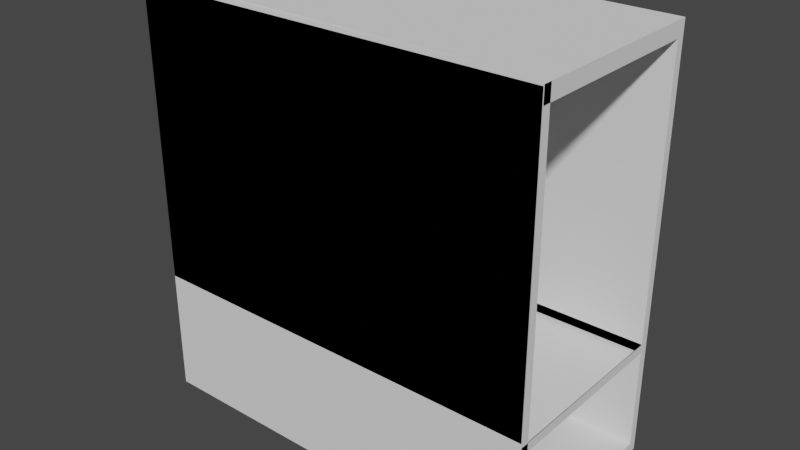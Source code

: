 # Source: porta_cpu.blend  (saved by Blender 2.80.75; exported with 4.5.12 LTS)
import bpy
from mathutils import Matrix  # noqa: F401  (used for matrix-valued properties, if any)

bpy.ops.wm.read_factory_settings(use_empty=True)
scene = bpy.context.scene
scene.name = 'Scene'

# ---- collections
col_collection = bpy.data.collections.new('Collection'); scene.collection.children.link(col_collection)

# ---- world
world_world = bpy.data.worlds.new('World'); scene.world = world_world
world_world.use_nodes = True; world_world.node_tree.nodes.clear()
_N = world_world.node_tree.nodes; _L = world_world.node_tree.links
n0 = _N.new('ShaderNodeOutputWorld'); n0.name = 'World Output'; n0.location = (300, 300)
n1 = _N.new('ShaderNodeBackground'); n1.name = 'Background'; n1.location = (10, 300)
n1.inputs[0].default_value = (0.05088, 0.05088, 0.05088, 1.0)
_L.new(n1.outputs[0], n0.inputs[0])
n0.is_active_output = True
world_world.color = (0.05088, 0.05088, 0.05088)
world_world.use_sun_shadow = False
world_world.sun_shadow_jitter_overblur = 0.0

# ---- meshes
me_plane = bpy.data.meshes.new('Plane')
me_plane.from_pydata([(-1.0, -1.0, 0.0), (1.0, -1.0, 0.0), (-1.0, 1.0, 0.0), (1.0, 1.0, 0.0), (-1.0, -1.0, -0.08508), (1.0, -1.0, -0.08508), (-1.0, 1.0, -0.08508), (1.0, 1.0, -0.08508), (-1.0, 1.0, -0.08508), (1.0, 1.0, -0.08508), (-1.0, 1.0, -0.08508), (1.0, 1.0, -0.08508), (-1.0, 1.0, -0.08508), (1.0, 1.0, -0.08508), (-1.0, 1.0, -0.9827), (1.0, 1.0, -0.9827), (-1.0, 0.9148, -0.08508), (1.0, 0.9148, -0.08508), (-1.0, 0.9148, -0.9827), (1.0, 0.9148, -0.9827), (-1.0, 0.9148, -0.9827), (1.0, 0.9148, -0.9827), (-1.0, -1.0, -1.019), (1.0, -1.0, -1.019), (-1.0, 0.9148, -0.9827), (1.0, 0.9148, -0.9827), (-1.0, -1.0, -0.08508), (1.0, -1.0, -0.08508), (-1.0, -1.0, -1.019), (1.0, -1.0, -1.019), (-1.0, -1.0, -0.08508), (1.0, -1.0, -0.08508), (-1.0, -0.9038, -1.019), (1.0, -0.9038, -1.019), (-1.0, -0.9038, -0.08508), (1.0, -0.9038, -0.08508), (-1.0, -0.9923, -0.9827), (1.0, -0.9923, -0.9827), (-1.0, 0.9148, -0.9827), (1.0, 0.9148, -0.9827), (-1.0, -0.9923, -0.9827), (1.0, -0.9923, -0.9827), (-1.0, 0.9148, -0.9091), (1.0, 0.9148, -0.9091), (-1.0, -0.9923, -0.9091), (1.0, -0.9923, -0.9091), (-1.0, -1.0, -3.393), (1.0, -1.0, -3.405), (-1.0, -0.9038, -3.398), (1.0, -0.9038, -3.406), (-1.0, 1.0, -3.404), (1.0, 1.0, -3.404), (-1.0, 0.9148, -3.404), (1.0, 0.9148, -3.404), (-1.0, 0.9148, -3.404), (1.0, 0.9148, -3.404), (-1.0, 0.9148, -3.404), (1.0, 0.9148, -3.404), (-1.0, 0.9148, -3.404), (1.0, 0.9148, -3.404), (-1.0, -0.9025, -3.404), (1.0, -0.9025, -3.404), (-1.0, -0.9877, -3.404), (1.0, -0.9877, -3.404), (-1.0, -0.9877, -3.404), (1.0, -0.9877, -3.404), (-1.0, -0.9877, -3.404), (1.0, -0.9877, -3.404), (-1.0, -0.9877, -3.404), (1.0, -0.9877, -3.404), (-1.0, 0.9148, -3.279), (1.0, 0.9148, -3.279), (-1.0, -0.9025, -3.279), (1.0, -0.9025, -3.279), (-1.0, -0.9877, -3.279), (1.0, -0.9877, -3.279), (-1.0, -0.9877, -3.279), (1.0, -0.9877, -3.279), (-1.0, -0.9877, -3.279), (1.0, -0.9877, -3.279), (-1.0, -0.9877, -3.279), (1.0, -0.9877, -3.279), (-1.0, -1.0, -3.395), (1.0, -1.0, -3.395), (-1.0, 1.0, -3.335), (1.0, 1.0, -3.335)], [], [(0, 2, 3, 1), (4, 5, 7, 6), (3, 2, 6, 7), (0, 1, 5, 4), (1, 3, 7, 5), (2, 0, 4, 6), (7, 6, 8, 9), (9, 8, 10, 11), (12, 14, 18, 16), (17, 16, 18, 19), (13, 12, 16, 17), (15, 13, 17, 19), (15, 19, 53, 51), (25, 39, 59, 57), (26, 22, 28, 30), (20, 18, 52, 54), (5, 4, 26, 27), (30, 28, 32, 34), (22, 23, 29, 28), (23, 27, 31, 29), (27, 26, 30, 31), (35, 34, 32, 33), (28, 29, 47, 46), (31, 30, 34, 35), (29, 31, 35, 33), (25, 37, 41, 39), (40, 38, 42, 44), (19, 21, 55, 53), (36, 24, 38, 40), (37, 36, 40, 41), (42, 43, 45, 44), (41, 40, 44, 45), (39, 41, 45, 43), (38, 39, 43, 42), (46, 47, 49, 48), (29, 33, 49, 47), (32, 28, 46, 48), (33, 32, 48, 49), (53, 55, 65, 63), (55, 57, 67, 65), (57, 59, 69, 67), (56, 54, 64, 66), (14, 15, 51, 50), (24, 20, 54, 56), (18, 14, 50, 52), (38, 24, 56, 58), (21, 25, 57, 55), (39, 38, 58, 59), (67, 69, 81, 79), (69, 59, 71, 81), (66, 64, 76, 78), (60, 61, 73, 72), (58, 56, 66, 68), (52, 50, 60, 62), (54, 52, 62, 64), (51, 53, 63, 61), (61, 63, 75, 73), (50, 51, 61, 60), (72, 73, 75, 74), (74, 75, 77, 76), (76, 77, 79, 78), (78, 79, 81, 80), (71, 70, 80, 81), (65, 67, 79, 77), (63, 65, 77, 75), (68, 66, 78, 80), (62, 60, 72, 74), (58, 68, 80, 70), (59, 58, 70, 71), (64, 62, 74, 76), (30, 31, 83, 82), (12, 13, 85, 84)])
_uv = me_plane.uv_layers.new(name='UVMap')
_uv.uv.foreach_set('vector', [0.0, 0.0, 0.0, 1.0, 1.0, 1.0, 1.0, 0.0, 0.0, 0.0, 1.0, 0.0, 1.0, 1.0, 0.0, 1.0, 1.0, 1.0, 0.0, 1.0, 0.0, 1.0, 1.0, 1.0, 0.0, 0.0, 1.0, 0.0, 1.0, 0.0, 0.0, 0.0, 1.0, 0.0, 1.0, 1.0, 1.0, 1.0, 1.0, 0.0, 0.0, 1.0, 0.0, 0.0, 0.0, 0.0, 0.0, 1.0, 1.0, 1.0, 0.0, 1.0, 0.0, 1.0, 1.0, 1.0, 1.0, 1.0, 0.0, 1.0, 0.0, 1.0, 1.0, 1.0, 0.0, 0.0, 0.0, 0.0, 0.0, 0.0, 0.0, 0.0, 1.0, 1.0, 0.0, 1.0, 0.0, 1.0, 1.0, 1.0, 1.0, 1.0, 0.0, 1.0, 0.0, 1.0, 1.0, 1.0, 0.0, 0.0, 0.0, 0.0, 0.0, 0.0, 0.0, 0.0, 0.0, 0.0, 0.0, 0.0, 0.0, 0.0, 0.0, 0.0, 0.0, 0.0, 0.0, 0.0, 0.0, 0.0, 0.0, 0.0, 0.0, 0.0, 0.0, 0.0, 0.0, 0.0, 0.0, 0.0, 0.0, 0.0, 0.0, 0.0, 0.0, 0.0, 0.0, 0.0, 1.0, 0.0, 0.0, 0.0, 0.0, 0.0, 1.0, 0.0, 0.0, 0.0, 0.0, 0.0, 0.0, 0.0, 0.0, 0.0, 0.0, 0.0, 0.0, 0.0, 0.0, 0.0, 0.0, 0.0, 0.0, 0.0, 0.0, 0.0, 0.0, 0.0, 0.0, 0.0, 1.0, 0.0, 0.0, 0.0, 0.0, 0.0, 1.0, 0.0, 1.0, 0.0, 0.0, 0.0, 0.0, 0.0, 1.0, 0.0, 0.0, 0.0, 0.0, 0.0, 0.0, 0.0, 0.0, 0.0, 1.0, 0.0, 0.0, 0.0, 0.0, 0.0, 1.0, 0.0, 0.0, 0.0, 0.0, 0.0, 0.0, 0.0, 0.0, 0.0, 0.0, 0.0, 0.0, 0.0, 0.0, 0.0, 0.0, 0.0, 0.0, 0.0, 0.0, 0.0, 0.0, 0.0, 0.0, 0.0, 0.0, 0.0, 0.0, 0.0, 0.0, 0.0, 0.0, 0.0, 0.0, 0.0, 0.0, 0.0, 0.0, 0.0, 0.0, 0.0, 0.0, 0.0, 0.0, 0.0, 0.0, 0.0, 0.0, 0.0, 0.0, 1.0, 1.0, 1.0, 1.0, 1.0, 0.0, 1.0, 0.0, 0.0, 0.0, 0.0, 0.0, 0.0, 0.0, 0.0, 0.0, 0.0, 0.0, 0.0, 0.0, 0.0, 0.0, 0.0, 0.0, 1.0, 1.0, 1.0, 1.0, 1.0, 0.0, 1.0, 0.0, 0.0, 0.0, 0.0, 0.0, 0.0, 0.0, 0.0, 0.0, 0.0, 0.0, 0.0, 0.0, 0.0, 0.0, 0.0, 0.0, 0.0, 0.0, 0.0, 0.0, 0.0, 0.0, 0.0, 1.0, 0.0, 0.0, 0.0, 0.0, 0.0, 1.0, 0.0, 0.0, 0.0, 0.0, 0.0, 0.0, 0.0, 0.0, 0.0, 0.0, 0.0, 0.0, 0.0, 0.0, 0.0, 0.0, 0.0, 0.0, 0.0, 0.0, 0.0, 0.0, 0.0, 0.0, 0.0, 0.0, 0.0, 0.0, 0.0, 0.0, 0.0, 0.0, 0.0, 0.0, 0.0, 0.0, 0.0, 0.0, 0.0, 0.0, 0.0, 0.0, 0.0, 0.0, 0.0, 0.0, 0.0, 0.0, 0.0, 0.0, 0.0, 0.0, 0.0, 0.0, 0.0, 0.0, 0.0, 0.0, 0.0, 0.0, 0.0, 0.0, 0.0, 0.0, 0.0, 0.0, 0.0, 0.0, 0.0, 0.0, 0.0, 0.0, 0.0, 1.0, 1.0, 0.0, 1.0, 0.0, 1.0, 1.0, 1.0, 0.0, 0.0, 0.0, 0.0, 0.0, 0.0, 0.0, 0.0, 0.0, 0.0, 0.0, 0.0, 0.0, 0.0, 0.0, 0.0, 0.0, 0.0, 0.0, 0.0, 0.0, 0.0, 0.0, 0.0, 0.0, 0.0, 0.0, 0.0, 0.0, 0.0, 0.0, 0.0, 0.0, 0.0, 0.0, 0.0, 0.0, 0.0, 0.0, 0.0, 0.0, 0.0, 0.0, 0.0, 0.0, 0.0, 0.0, 0.0, 0.0, 0.0, 0.0, 0.0, 0.0, 0.0, 0.0, 0.0, 0.0, 0.0, 0.0, 0.0, 0.0, 0.0, 0.0, 0.0, 0.0, 0.0, 0.0, 0.0, 0.0, 0.0, 0.0, 0.0, 0.0, 0.0, 0.0, 0.0, 0.0, 0.0, 0.0, 0.0, 0.0, 0.0, 0.0, 0.0, 0.0, 0.0, 0.0, 0.0, 0.0, 1.0, 1.0, 1.0, 1.0, 1.0, 0.0, 1.0, 0.0, 1.0, 1.0, 1.0, 1.0, 1.0, 0.0, 1.0, 0.0, 1.0, 1.0, 1.0, 1.0, 1.0, 0.0, 1.0, 1.0, 1.0, 0.0, 1.0, 0.0, 1.0, 1.0, 1.0, 0.0, 0.0, 0.0, 0.0, 0.0, 0.0, 0.0, 0.0, 0.0, 0.0, 0.0, 0.0, 0.0, 0.0, 0.0, 0.0, 0.0, 0.0, 0.0, 0.0, 0.0, 0.0, 0.0, 0.0, 0.0, 0.0, 0.0, 0.0, 0.0, 0.0, 0.0, 0.0, 0.0, 0.0, 0.0, 0.0, 0.0, 0.0, 0.0, 0.0, 1.0, 1.0, 0.0, 1.0, 0.0, 1.0, 1.0, 1.0, 0.0, 0.0, 0.0, 0.0, 0.0, 0.0, 0.0, 0.0, 0.0, 0.0, 1.0, 0.0, 1.0, 0.0, 0.0, 0.0, 0.0, 1.0, 1.0, 1.0, 1.0, 1.0, 0.0, 1.0])
me_plane.use_remesh_preserve_volume = False
me_plane.use_remesh_preserve_attributes = False
me_plane.use_mirror_vertex_groups = False
me_plane.update()

# ---- objects
ob_plane = bpy.data.objects.new('Plane', me_plane)

# ---- transforms, parenting, visibility, modifiers, constraints
ob_plane.location = (0.0, 0.0, 0.0)
ob_plane.scale = (0.4818, 0.2339, -0.2891)
ob_plane.lineart.crease_threshold = 0.0

# ---- collection membership
col_collection.objects.link(ob_plane)

# ---- scene / render settings (as saved in the file)
scene.frame_start = 1; scene.frame_end = 250; scene.frame_set(1)
scene.render.engine = 'BLENDER_EEVEE_NEXT'
scene.cycles.use_denoising = False
scene.cycles.samples = 128
scene.cycles.sampling_pattern = 'TABULATED_SOBOL'
scene.cycles.use_adaptive_sampling = False
scene.cycles.use_light_tree = False
scene.view_settings.view_transform = 'Filmic'
bpy.context.view_layer.update()

# ---- added for rendering (the .blend has no active camera and no usable light): camera, sun
cam_auto = bpy.data.cameras.new('AutoCamera')
cam_auto.lens = 50.0
cam_auto.sensor_width = 36.0
cam_auto.clip_end = 1000.0
ob_auto_camera = bpy.data.objects.new('AutoCamera', cam_auto)
scene.collection.objects.link(ob_auto_camera)
ob_auto_camera.location = (1.3461, -1.61532, 1.56919)
ob_auto_camera.rotation_euler = (1.09748, -7.21219e-08, 0.694738)
scene.camera = ob_auto_camera
light_auto_sun = bpy.data.lights.new('AutoSun', 'SUN')
light_auto_sun.energy = 3.0
light_auto_sun.angle = 0.0523599
ob_auto_sun = bpy.data.objects.new('AutoSun', light_auto_sun)
scene.collection.objects.link(ob_auto_sun)
ob_auto_sun.rotation_euler = (0.872665, 0.174533, 0.523599)
bpy.context.view_layer.update()
